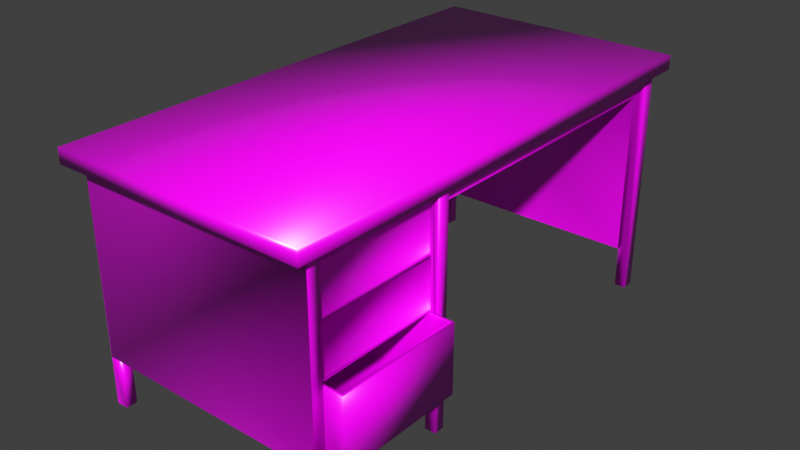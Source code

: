 # Source: Escritorio.blend  (saved by Blender 3.4.6; exported with 4.5.12 LTS)
import bpy
from mathutils import Matrix  # noqa: F401  (used for matrix-valued properties, if any)

bpy.ops.wm.read_factory_settings(use_empty=True)
scene = bpy.context.scene
scene.name = 'Scene'

# ---- collections
col_collection = bpy.data.collections.new('Collection'); scene.collection.children.link(col_collection)

# ---- images (referenced by path relative to the original .blend; pixels are not part of the script)
import os
ASSET_DIR = os.environ.get("B2B_ASSET_DIR", "")  # directory of the original .blend (textures are referenced by path, not embedded)
HERE = os.path.dirname(os.path.abspath(__file__))  # packed textures are extracted next to this script under _unpacked/

def load_image(name, relpath, width, height, colorspace="sRGB"):
    """Load a texture the original file referenced (path relative to the .blend, or extracted next to this script)."""
    p = next((c for c in (os.path.join(HERE, relpath), os.path.join(ASSET_DIR, relpath)) if relpath and os.path.exists(c)), "")
    if p:
        img = bpy.data.images.load(p, check_existing=True)
        img.name = name
    else:  # same state as the original file: an image datablock whose file is absent (Cycles renders it pink)
        img = bpy.data.images.new(name, width, height)
        img.source = "FILE"
        img.filepath = "//" + (relpath or name)
    img.colorspace_settings.name = colorspace
    return img
img_atlas_colores_png_001 = load_image('Atlas_Colores.png.001', 'Atlas_Colores.png', 1024, 1024, 'sRGB')

# ---- materials (node trees are filled in below, after node groups)
mat_paleta_colores_001 = bpy.data.materials.new('Paleta_Colores.001')
mat_paleta_colores_001.use_transparent_shadow = False
mat_paleta_colores_001.roughness = 0.5

# ---- material node trees
mat_paleta_colores_001.use_nodes = True; mat_paleta_colores_001.node_tree.nodes.clear()
_N = mat_paleta_colores_001.node_tree.nodes; _L = mat_paleta_colores_001.node_tree.links
n0 = _N.new('ShaderNodeBsdfPrincipled'); n0.name = 'Principled BSDF'; n0.location = (10, 300)
n0.distribution = 'GGX'
n0.subsurface_method = 'RANDOM_WALK_SKIN'
n0.inputs[3].default_value = 1.45
n0.inputs[27].default_value = (0.0, 0.0, 0.0, 1.0)
n0.inputs[28].default_value = 1.0
n1 = _N.new('ShaderNodeOutputMaterial'); n1.name = 'Material Output'; n1.location = (300, 300)
n2 = _N.new('ShaderNodeNormalMap'); n2.name = 'Normal Map'; n2.location = (-300, -300)
n2.label = 'Normal/Map'
n2.inputs[0].default_value = 0.0
n3 = _N.new('ShaderNodeTexImage'); n3.name = 'Image Texture'; n3.location = (-300, 600)
n3.image = img_atlas_colores_png_001
n4 = _N.new('ShaderNodeTexImage'); n4.name = 'Image Texture.001'; n4.location = (-300, 300)
_L.new(n0.outputs[0], n1.inputs[0])
_L.new(n2.outputs[0], n0.inputs[5])
_L.new(n3.outputs[0], n0.inputs[0])
_L.new(n4.outputs[0], n0.inputs[2])
n1.is_active_output = True

# ---- world
world_world = bpy.data.worlds.new('World'); scene.world = world_world
world_world.use_nodes = True; world_world.node_tree.nodes.clear()
_N = world_world.node_tree.nodes; _L = world_world.node_tree.links
n0 = _N.new('ShaderNodeOutputWorld'); n0.name = 'World Output'; n0.location = (300, 300)
n1 = _N.new('ShaderNodeBackground'); n1.name = 'Background'; n1.location = (10, 300)
n1.inputs[0].default_value = (0.05088, 0.05088, 0.05088, 1.0)
_L.new(n1.outputs[0], n0.inputs[0])
n0.is_active_output = True
world_world.color = (0.05088, 0.05088, 0.05088)
world_world.use_sun_shadow = False
world_world.sun_shadow_jitter_overblur = 0.0

# ---- meshes
me_escritorio_001 = bpy.data.meshes.new('escritorio.001')
me_escritorio_001.from_pydata([(9.92, 2.851, 4.559), (9.92, 2.851, 4.306), (9.92, 11.66, 4.306), (9.92, 11.66, 4.559), (5.407, 2.851, 4.559), (5.407, 11.66, 4.559), (5.407, 2.851, 4.306), (5.407, 11.66, 4.306), (9.669, 10.97, 1.114), (5.658, 10.96, 1.114), (9.669, 11.38, 1.114), (9.669, 11.16, 1.114), (5.658, 11.26, 4.306), (5.658, 3.245, 4.306), (5.582, 3.123, 4.306), (5.658, 11.38, 4.306), (9.669, 11.38, 4.306), (9.771, 3.123, 4.306), (9.669, 3.245, 4.306), (9.669, 11.26, 4.306), (5.579, 3.321, 4.306), (5.579, 11.16, 4.306), (5.579, 11.16, 4.154), (5.579, 3.321, 4.154), (5.658, 3.32, 4.154), (9.776, 3.323, 4.125), (9.776, 3.32, 4.306), (9.669, 3.322, 4.125), (9.776, 11.38, 4.306), (9.776, 11.16, 4.154), (9.776, 11.16, 0.2713), (9.776, 11.38, 0.2713), (5.579, 11.16, 4.154), (5.579, 11.38, 4.306), (5.658, 11.16, 4.154), (5.658, 5.821, 1.114), (5.658, 5.821, 4.154), (5.582, 3.123, 1.114), (9.771, 3.123, 1.114), (10.09, 3.343, 1.135), (10.09, 5.61, 1.135), (10.09, 5.61, 2.339), (10.09, 3.343, 2.339), (9.776, 3.322, 4.154), (9.776, 3.322, 4.306), (9.776, 3.123, 4.306), (9.776, 3.123, 0.2714), (9.776, 3.322, 0.2714), (5.579, 3.123, 4.306), (5.579, 3.322, 4.306), (5.579, 3.32, 4.154), (5.579, 3.32, 0.2713), (5.579, 3.123, 0.2713), (5.658, 3.32, 1.114), (5.658, 5.634, 4.154), (5.658, 11.16, 1.114), (5.658, 11.38, 1.114), (5.783, 11.38, 1.114), (5.783, 11.16, 1.114), (5.783, 11.16, 0.2716), (5.783, 11.38, 0.2716), (5.579, 11.38, 0.2716), (5.579, 11.16, 0.2716), (5.783, 3.32, 1.114), (5.783, 3.123, 1.114), (5.783, 3.123, 0.2713), (5.783, 3.32, 0.2713), (9.669, 11.16, 4.125), (9.582, 11.16, 1.114), (9.582, 11.16, 0.2713), (9.582, 11.38, 0.2713), (9.582, 3.123, 1.114), (9.582, 3.123, 0.2714), (9.582, 3.245, 1.114), (9.582, 3.322, 0.2714), (9.776, 11.16, 4.306), (9.776, 11.16, 4.125), (9.582, 3.322, 1.114), (9.582, 11.38, 1.114), (9.669, 3.322, 1.114), (9.669, 3.322, 2.36), (5.807, 5.823, 1.11), (5.807, 10.97, 1.11), (5.807, 10.97, 3.89), (5.807, 5.823, 3.89), (9.749, 3.837, 3.702), (9.623, 3.343, 3.222), (9.623, 3.343, 2.381), (9.623, 5.61, 2.381), (9.623, 5.61, 3.222), (9.669, 3.343, 4.103), (9.669, 3.343, 3.265), (9.669, 5.61, 4.103), (9.669, 5.61, 3.265), (9.669, 3.343, 3.222), (9.669, 3.343, 2.381), (9.669, 5.61, 3.222), (9.669, 5.61, 2.381), (9.669, 5.61, 1.135), (9.669, 3.343, 1.135), (9.669, 5.61, 2.339), (9.669, 3.343, 2.339), (9.637, 3.343, 4.103), (9.637, 3.343, 3.265), (9.637, 5.61, 4.103), (9.637, 5.61, 3.265), (10.03, 3.407, 1.194), (10.03, 5.546, 1.194), (9.669, 10.97, 1.11), (9.669, 10.97, 3.933), (9.669, 5.823, 3.933), (9.669, 5.631, 4.125), (9.669, 5.839, 4.125), (9.773, 5.839, 4.125), (9.773, 5.631, 4.125), (9.773, 5.823, 1.114), (9.773, 5.839, 1.11), (5.85, 5.823, 3.933), (5.85, 10.97, 3.933), (9.669, 5.839, 3.243), (9.669, 5.823, 3.243), (9.669, 5.823, 1.11), (5.81, 5.823, 3.906), (5.82, 5.823, 3.92), (5.834, 5.823, 3.929), (9.669, 5.631, 3.243), (9.669, 5.631, 1.114), (9.669, 5.839, 1.11), (9.669, 5.823, 1.114), (5.658, 5.636, 1.114), (5.784, 5.636, 1.114), (9.582, 5.63, 1.114), (9.674, 3.407, 2.339), (9.674, 3.543, 2.339), (10.03, 5.546, 2.339), (9.674, 5.546, 2.339), (10.03, 3.407, 2.339), (6.442, 3.543, 2.339), (6.442, 3.407, 2.339), (6.442, 3.407, 1.194), (6.442, 5.546, 1.194), (6.442, 5.546, 2.339), (6.442, 5.405, 2.339), (5.81, 10.97, 3.906), (5.82, 10.97, 3.92), (5.834, 10.97, 3.929), (9.773, 5.823, 0.2714), (9.773, 5.631, 0.2714), (9.582, 5.63, 0.2714), (9.582, 5.822, 0.2714), (5.784, 5.821, 1.114), (9.582, 5.822, 1.114), (5.578, 5.821, 4.154), (5.578, 5.634, 4.154), (5.784, 5.821, 0.2736), (5.784, 5.636, 0.2736), (5.578, 5.636, 0.2736), (5.578, 5.821, 0.2736), (9.674, 5.405, 2.339), (9.669, 5.46, 3.222), (9.669, 5.46, 3.265), (9.75, 5.112, 3.665), (9.656, 11.16, 3.938), (9.656, 5.632, 3.938), (5.85, 5.823, 1.11), (5.81, 5.823, 1.084), (5.82, 5.823, 1.098), (5.834, 5.823, 1.107), (9.669, 10.97, 1.115), (5.85, 10.97, 1.115), (5.81, 10.97, 1.088), (5.82, 10.97, 1.102), (5.834, 10.97, 1.111), (9.771, 3.192, 4.306), (9.771, 3.192, 1.114), (5.582, 3.149, 4.306), (5.582, 3.149, 1.114), (5.579, 3.123, 1.114), (5.579, 3.123, 0.2713), (9.776, 3.123, 1.114), (9.776, 3.123, 0.2714), (5.658, 10.96, 4.16), (5.658, 5.821, 4.16), (5.658, 11.16, 4.16)], [], [(0, 1, 2, 3), (4, 0, 3, 5), (6, 4, 5, 7), (8, 9, 55, 56, 10, 11), (2, 7, 5, 3), (6, 1, 0, 4), (20, 21, 22, 23, 24, 13), (140, 139, 106, 107), (66, 51, 50, 24, 53, 63), (28, 75, 29, 30, 31), (111, 27, 80, 95, 94, 159, 160, 91, 90, 92, 93, 125), (39, 40, 41, 42), (43, 44, 45, 46, 47), (48, 49, 50, 51, 52), (34, 12, 21, 32), (12, 15, 33, 21), (14, 13, 49, 48), (13, 24, 50, 49), (13, 12, 21, 20), (12, 34, 22, 21), (34, 36, 54, 24, 23, 22), (57, 58, 59, 60), (63, 64, 65, 66), (53, 37, 64, 63), (66, 65, 52, 51), (56, 55, 58, 57), (95, 80, 101, 100, 98, 99, 79, 126, 125, 93, 160, 159, 96, 97), (61, 60, 59, 62), (16, 19, 75, 28), (19, 67, 29, 75), (29, 67, 11, 68, 69, 30), (31, 30, 69, 70), (100, 101, 132, 133, 158, 135, 134, 136, 42, 41), (18, 17, 45, 44), (27, 18, 44, 43), (75, 26, 18, 27, 25, 76), (74, 47, 46, 72), (67, 19, 75, 76), (72, 71, 73, 77, 74), (68, 78, 70, 69), (11, 10, 78, 68), (156, 155, 130, 129, 54, 153), (47, 74, 77, 79, 80, 27, 43), (84, 81, 82, 83), (73, 79, 77), (86, 87, 88, 89), (1, 17, 18, 19, 16, 15, 7, 2), (134, 135, 141, 140, 107), (16, 28, 31, 70, 78, 10, 56, 57, 60, 61, 33, 15), (99, 101, 80, 79), (120, 119, 127, 121), (90, 91, 103, 102), (1, 6, 7, 15, 12, 13, 14, 17), (93, 92, 104, 105), (95, 97, 88, 87), (94, 95, 87, 86), (97, 96, 89, 88), (99, 98, 40, 39), (40, 98, 100, 41), (32, 21, 33, 61, 62), (39, 42, 101, 99), (108, 8, 11, 67, 109), (67, 111, 163, 162), (91, 160, 93, 105, 103), (109, 110, 117, 118), (82, 81, 35, 9), (128, 121, 127), (54, 129, 53, 24), (101, 42, 136, 132), (19, 18, 26, 75), (53, 129, 130, 150, 151, 131, 126, 79, 38, 37), (136, 134, 107, 106), (137, 138, 139, 140, 141, 142), (55, 34, 32, 62, 59, 58), (147, 146, 115, 116, 113, 114), (83, 143, 122, 84), (143, 144, 123, 122), (144, 145, 124, 123), (145, 118, 117, 124), (112, 111, 114, 113), (27, 111, 67, 76, 25), (96, 159, 94, 86, 89), (146, 147, 148, 149), (128, 127, 116, 115), (113, 116, 127, 119, 112), (17, 14, 37, 38), (131, 151, 149, 148), (146, 149, 151, 128, 115), (125, 126, 131, 148, 147, 114, 111), (154, 157, 152, 36, 35, 150), (54, 36, 152, 153), (154, 155, 156, 157), (150, 130, 155, 154), (152, 157, 156, 153), (104, 102, 103, 105), (92, 90, 102, 104), (117, 110, 121, 164, 167, 166, 165, 122, 123, 124), (132, 136, 106, 139, 138), (144, 143, 170, 171, 172, 169, 168, 109, 118, 145), (17, 38, 174, 173), (37, 14, 175, 176), (65, 64, 177, 178), (71, 72, 180, 179), (55, 9, 181, 183), (9, 35, 182, 181)])
me_escritorio_001.polygons.foreach_set('use_smooth', [True] * 105)
_uv = me_escritorio_001.uv_layers.new(name='UVMap')
_uv.uv.foreach_set('vector', [0.3724, 0.3886, 0.3724, 0.3687, 0.6234, 0.3687, 0.6234, 0.3886, 0.3724, 0.3886, 0.3724, 0.3886, 0.6234, 0.3886, 0.6234, 0.3886, 0.3724, 0.3687, 0.3724, 0.3886, 0.6234, 0.3886, 0.6234, 0.3687, 0.2945, 0.8027, 0.2942, 0.8027, 0.3009, 0.8027, 0.3085, 0.8027, 0.3085, 0.8027, 0.3009, 0.8027, 0.6234, 0.3687, 0.6234, 0.3687, 0.6234, 0.3886, 0.6234, 0.3886, 0.3724, 0.3687, 0.3724, 0.3687, 0.3724, 0.3886, 0.3724, 0.3886, 0.03829, 0.8384, 0.3009, 0.8384, 0.3009, 0.8367, 0.03829, 0.8367, 0.03827, 0.8367, 0.03573, 0.8384, 0.1129, 0.8036, 0.04118, 0.8036, 0.04118, 0.8036, 0.1129, 0.8036, 0.03827, 0.7933, 0.03827, 0.7933, 0.03827, 0.8367, 0.03827, 0.8367, 0.03827, 0.8027, 0.03827, 0.8027, 0.3085, 0.8384, 0.3009, 0.8384, 0.3009, 0.8367, 0.3009, 0.7933, 0.3085, 0.7933, 0.1157, 0.8364, 0.03832, 0.8364, 0.03832, 0.8166, 0.03904, 0.8169, 0.03904, 0.8263, 0.11, 0.8263, 0.11, 0.8268, 0.03904, 0.8268, 0.03904, 0.8362, 0.115, 0.8362, 0.115, 0.8268, 0.1157, 0.8265, 0.03904, 0.8029, 0.115, 0.8029, 0.115, 0.8164, 0.03904, 0.8164, 0.03832, 0.8367, 0.03833, 0.8384, 0.03165, 0.8384, 0.03165, 0.7933, 0.03832, 0.7933, 0.03165, 0.8384, 0.03833, 0.8384, 0.03827, 0.8367, 0.03827, 0.7933, 0.03165, 0.7933, 0.3009, 0.8367, 0.3042, 0.8384, 0.3009, 0.8384, 0.3009, 0.8367, 0.6211, 0.75, 0.625, 0.75, 0.625, 0.75, 0.6211, 0.75, 0.375, 0.75, 0.3787, 0.75, 0.3787, 0.75, 0.375, 0.75, 0.03573, 0.8384, 0.03827, 0.8367, 0.03827, 0.8367, 0.03833, 0.8384, 0.04275, 0.8496, 0.2852, 0.8496, 0.2852, 0.8496, 0.04275, 0.8496, 0.3042, 0.8384, 0.3009, 0.8367, 0.3009, 0.8367, 0.3009, 0.8384, 0.3009, 0.8367, 0.1221, 0.8367, 0.1158, 0.8367, 0.03827, 0.8367, 0.03829, 0.8367, 0.3009, 0.8367, 0.3085, 0.8027, 0.3009, 0.8027, 0.3009, 0.7933, 0.3085, 0.7933, 0.03827, 0.8027, 0.03165, 0.8027, 0.03165, 0.7933, 0.03827, 0.7933, 0.03827, 0.8027, 0.03165, 0.8027, 0.03165, 0.8027, 0.03827, 0.8027, 0.03827, 0.7933, 0.03165, 0.7933, 0.03165, 0.7933, 0.03827, 0.7933, 0.3085, 0.8027, 0.3009, 0.8027, 0.3009, 0.8027, 0.3085, 0.8027, 0.03904, 0.8169, 0.03832, 0.8166, 0.03904, 0.8164, 0.115, 0.8164, 0.115, 0.8029, 0.03904, 0.8029, 0.03832, 0.8027, 0.1157, 0.8027, 0.1157, 0.8265, 0.115, 0.8268, 0.11, 0.8268, 0.11, 0.8263, 0.115, 0.8263, 0.115, 0.8169, 0.3085, 0.7933, 0.3085, 0.7933, 0.3009, 0.7933, 0.3009, 0.7933, 0.3085, 0.8384, 0.3042, 0.8384, 0.3009, 0.8384, 0.3085, 0.8384, 0.3042, 0.8384, 0.3009, 0.8364, 0.3009, 0.8367, 0.3009, 0.8384, 0.3009, 0.8367, 0.3009, 0.8364, 0.3009, 0.8027, 0.3009, 0.8027, 0.3009, 0.7933, 0.3009, 0.7933, 0.3085, 0.7933, 0.3009, 0.7933, 0.3009, 0.7933, 0.3085, 0.7933, 0.115, 0.8164, 0.03904, 0.8164, 0.04118, 0.8164, 0.04574, 0.8164, 0.1081, 0.8164, 0.1129, 0.8164, 0.1129, 0.8164, 0.04118, 0.8164, 0.03904, 0.8164, 0.115, 0.8164, 0.03573, 0.8384, 0.03165, 0.8384, 0.03165, 0.8384, 0.03833, 0.8384, 0.03832, 0.8364, 0.03573, 0.8384, 0.03833, 0.8384, 0.03832, 0.8367, 0.3009, 0.8384, 0.03827, 0.8384, 0.03573, 0.8384, 0.03832, 0.8364, 0.03836, 0.8364, 0.3009, 0.8364, 0.03832, 0.7933, 0.03832, 0.7933, 0.03165, 0.7933, 0.03165, 0.7933, 0.3009, 0.8364, 0.3042, 0.8384, 0.3009, 0.8384, 0.3009, 0.8364, 0.03165, 0.7933, 0.03165, 0.8027, 0.03573, 0.8027, 0.03832, 0.8027, 0.03832, 0.7933, 0.3009, 0.8027, 0.3085, 0.8027, 0.3085, 0.7933, 0.3009, 0.7933, 0.3009, 0.8027, 0.3085, 0.8027, 0.3085, 0.8027, 0.3009, 0.8027, 0.1159, 0.7933, 0.1159, 0.7933, 0.1159, 0.8027, 0.1159, 0.8027, 0.1158, 0.8367, 0.1158, 0.8367, 0.03832, 0.7933, 0.03832, 0.7933, 0.03832, 0.8027, 0.03832, 0.8027, 0.03832, 0.8166, 0.03832, 0.8364, 0.03832, 0.8367, 0.1221, 0.8338, 0.1221, 0.8026, 0.2945, 0.8026, 0.2945, 0.8338, 0.03573, 0.8027, 0.03832, 0.8027, 0.03832, 0.8027, 0.03904, 0.8263, 0.03904, 0.8169, 0.115, 0.8169, 0.115, 0.8263, 0.3584, 0.3775, 0.3671, 0.3775, 0.371, 0.3775, 0.6291, 0.3775, 0.6332, 0.3775, 0.6332, 0.3775, 0.6419, 0.3775, 0.6419, 0.3775, 0.1129, 0.8164, 0.1129, 0.8164, 0.1129, 0.8164, 0.1129, 0.8036, 0.1129, 0.8036, 0.3085, 0.8384, 0.3085, 0.8384, 0.3085, 0.7933, 0.3085, 0.7933, 0.3085, 0.8027, 0.3085, 0.8027, 0.3085, 0.8027, 0.3085, 0.8027, 0.3085, 0.7933, 0.3085, 0.7933, 0.3085, 0.8384, 0.3085, 0.8384, 0.03904, 0.8029, 0.03904, 0.8164, 0.03832, 0.8166, 0.03832, 0.8027, 0.1221, 0.8265, 0.1221, 0.8265, 0.1221, 0.8026, 0.1221, 0.8026, 0.03904, 0.8362, 0.03904, 0.8268, 0.03904, 0.8268, 0.03904, 0.8362, 0.3584, 0.3775, 0.3691, 0.3789, 0.6191, 0.3789, 0.6191, 0.3789, 0.6153, 0.3789, 0.3728, 0.3789, 0.3671, 0.3775, 0.3671, 0.3775, 0.115, 0.8268, 0.115, 0.8362, 0.115, 0.8362, 0.115, 0.8268, 0.03904, 0.8169, 0.115, 0.8169, 0.115, 0.8169, 0.03904, 0.8169, 0.03904, 0.8263, 0.03904, 0.8169, 0.03904, 0.8169, 0.03904, 0.8263, 0.115, 0.8169, 0.115, 0.8263, 0.115, 0.8263, 0.115, 0.8169, 0.03904, 0.8029, 0.115, 0.8029, 0.115, 0.8029, 0.03904, 0.8029, 0.115, 0.8029, 0.115, 0.8029, 0.115, 0.8164, 0.115, 0.8164, 0.3009, 0.8367, 0.3009, 0.8384, 0.3085, 0.8384, 0.3085, 0.7933, 0.3009, 0.7933, 0.03904, 0.8029, 0.03904, 0.8164, 0.03904, 0.8164, 0.03904, 0.8029, 0.2945, 0.8026, 0.2945, 0.8027, 0.3009, 0.8027, 0.3009, 0.8364, 0.2945, 0.8343, 0.3009, 0.8364, 0.1157, 0.8364, 0.1157, 0.8364, 0.3009, 0.8364, 0.03904, 0.8268, 0.11, 0.8268, 0.115, 0.8268, 0.115, 0.8268, 0.03904, 0.8268, 0.2945, 0.8343, 0.1221, 0.8343, 0.1221, 0.8343, 0.2945, 0.8343, 0.2945, 0.8026, 0.1221, 0.8026, 0.1221, 0.8027, 0.2942, 0.8027, 0.1221, 0.8027, 0.1221, 0.8026, 0.1221, 0.8026, 0.1158, 0.8367, 0.1159, 0.8027, 0.03827, 0.8027, 0.03827, 0.8367, 0.03904, 0.8164, 0.03904, 0.8164, 0.04118, 0.8164, 0.04118, 0.8164, 0.3042, 0.8384, 0.03573, 0.8384, 0.03827, 0.8384, 0.3009, 0.8384, 0.03827, 0.8027, 0.1159, 0.8027, 0.1159, 0.8027, 0.1221, 0.8027, 0.1221, 0.8027, 0.1157, 0.8027, 0.1157, 0.8027, 0.03832, 0.8027, 0.03165, 0.8027, 0.03165, 0.8027, 0.04118, 0.8164, 0.1129, 0.8164, 0.1129, 0.8036, 0.04118, 0.8036, 0.04574, 0.8164, 0.04118, 0.8164, 0.04118, 0.8036, 0.1129, 0.8036, 0.1129, 0.8164, 0.1081, 0.8164, 0.3009, 0.8027, 0.3009, 0.8367, 0.3009, 0.8367, 0.3009, 0.7933, 0.3009, 0.7933, 0.3009, 0.8027, 0.1157, 0.7933, 0.1221, 0.7933, 0.1221, 0.8027, 0.1221, 0.8026, 0.1221, 0.8364, 0.1157, 0.8364, 0.2945, 0.8338, 0.2945, 0.834, 0.1221, 0.834, 0.1221, 0.8338, 0.2945, 0.834, 0.2945, 0.8341, 0.1221, 0.8341, 0.1221, 0.834, 0.2945, 0.8341, 0.2945, 0.8342, 0.1221, 0.8342, 0.1221, 0.8341, 0.2945, 0.8342, 0.2945, 0.8343, 0.1221, 0.8343, 0.1221, 0.8342, 0.1221, 0.8364, 0.1157, 0.8364, 0.1157, 0.8364, 0.1221, 0.8364, 0.03832, 0.8364, 0.1157, 0.8364, 0.3009, 0.8364, 0.3009, 0.8364, 0.03836, 0.8364, 0.115, 0.8263, 0.11, 0.8263, 0.03904, 0.8263, 0.03904, 0.8263, 0.115, 0.8263, 0.1221, 0.7933, 0.1157, 0.7933, 0.1157, 0.7933, 0.1221, 0.7933, 0.1221, 0.8027, 0.1221, 0.8026, 0.1221, 0.8026, 0.1221, 0.8027, 0.1221, 0.8364, 0.1221, 0.8026, 0.1221, 0.8026, 0.1221, 0.8265, 0.1221, 0.8364, 0.5873, 0.8391, 0.3815, 0.8391, 0.3815, 0.7983, 0.5873, 0.7983, 0.1157, 0.8027, 0.1221, 0.8027, 0.1221, 0.7933, 0.1157, 0.7933, 0.1221, 0.7933, 0.1221, 0.7933, 0.1221, 0.8027, 0.1221, 0.8027, 0.1221, 0.8027, 0.1157, 0.8265, 0.1157, 0.8027, 0.1157, 0.8027, 0.1157, 0.7933, 0.1157, 0.7933, 0.1157, 0.8364, 0.1157, 0.8364, 0.1221, 0.7933, 0.1221, 0.7933, 0.1221, 0.8367, 0.1221, 0.8367, 0.1221, 0.8027, 0.1221, 0.8027, 0.1158, 0.8367, 0.1221, 0.8367, 0.1221, 0.8367, 0.1158, 0.8367, 0.1221, 0.7933, 0.1159, 0.7933, 0.1159, 0.7933, 0.1221, 0.7933, 0.1221, 0.8027, 0.1159, 0.8027, 0.1159, 0.7933, 0.1221, 0.7933, 0.1221, 0.8367, 0.1221, 0.7933, 0.1159, 0.7933, 0.1158, 0.8367, 0.115, 0.8362, 0.03904, 0.8362, 0.03904, 0.8268, 0.115, 0.8268, 0.115, 0.8362, 0.03904, 0.8362, 0.03904, 0.8362, 0.115, 0.8362, 0.1221, 0.8343, 0.1221, 0.8343, 0.1221, 0.8343, 0.1221, 0.8343, 0.1221, 0.8342, 0.1221, 0.8341, 0.1221, 0.834, 0.1221, 0.834, 0.1221, 0.8341, 0.1221, 0.8342, 0.04118, 0.8164, 0.04118, 0.8164, 0.04118, 0.8036, 0.04118, 0.8036, 0.04118, 0.8164, 0.2945, 0.8341, 0.2945, 0.834, 0.2945, 0.834, 0.2945, 0.8341, 0.2945, 0.8342, 0.2945, 0.8343, 0.2945, 0.8343, 0.2945, 0.8343, 0.2945, 0.8343, 0.2945, 0.8342, 0.5873, 0.8391, 0.5873, 0.7983, 0.5873, 0.7983, 0.5873, 0.8391, 0.3815, 0.7983, 0.3815, 0.8391, 0.3815, 0.8391, 0.3815, 0.7983, 0.03165, 0.7933, 0.03165, 0.8027, 0.03165, 0.8027, 0.03165, 0.7933, 0.03165, 0.8027, 0.03165, 0.7933, 0.03165, 0.7933, 0.03165, 0.8027, 0.3009, 0.8027, 0.2942, 0.8027, 0.2942, 0.8027, 0.3009, 0.8027, 0.2942, 0.8027, 0.1221, 0.8027, 0.1221, 0.8027, 0.2942, 0.8027])
me_escritorio_001.materials.append(mat_paleta_colores_001)
me_escritorio_001.update()
me_escritorio_001.normals_split_custom_set([tuple(v) for v in zip(*[iter([0.5774, -0.5774, 0.5774, 0.5774, -0.5774, -0.5773, 0.5774, 0.5774, -0.5773, 0.5774, 0.5774, 0.5774, -0.5774, -0.5774, 0.5774, 0.5774, -0.5774, 0.5774, 0.5774, 0.5774, 0.5774, -0.5774, 0.5774, 0.5774, -0.5774, -0.5774, -0.5774, -0.5774, -0.5774, 0.5774, -0.5774, 0.5774, 0.5774, -0.5773, 0.5773, -0.5774, 0.7423, -1.012e-06, -0.67, -0.7062, -1.961e-07, -0.708, -0.5774, -0.5774, -0.5774, -0.03579, 0.9874, -0.1539, 0.009041, -1.0, 7.913e-07, 0.5774, -0.5774, -0.5773, 0.5774, 0.5774, -0.5773, -0.5773, 0.5773, -0.5774, -0.5774, 0.5774, 0.5774, 0.5774, 0.5774, 0.5774, -0.5774, -0.5774, -0.5774, 0.5774, -0.5774, -0.5773, 0.5774, -0.5774, 0.5774, -0.5774, -0.5774, 0.5774, -0.7079, -0.00705, 0.7062, -0.7072, -0.003483, 0.707, -0.7092, 0.3799, -0.5939, -0.7062, -0.007033, -0.708, -0.6129, 0.7285, -0.306, -0.5376, 0.8182, 0.2037, 0.5774, -0.5774, 0.5774, 0.5774, 0.5774, 0.5774, -0.5774, 0.5774, 0.5774, -0.5774, -0.5774, 0.5774, 0.5773, 0.5774, -0.5774, -0.5774, 0.5773, -0.5774, -0.6368, 0.7662, 0.0867, -0.6129, 0.7285, -0.306, -0.6615, 0.6615, -0.3532, 0.5773, 0.5774, 0.5774, 0.5773, 0.5774, 0.5774, 0.7001, 0.001367, 0.7141, 0.6249, -0.7708, 0.1243, 0.5774, -0.5774, -0.5773, 0.5774, 0.5774, -0.5774, 0.806, -0.4046, -0.4321, 0.6307, 0.714, -0.304, 0.7071, 0.7071, -2.093e-06, 0.9045, 0.3015, 0.3015, 0.5774, 0.5774, -0.5773, 0.7071, 1.258e-05, -0.7071, 0.7071, 1.303e-05, 0.7071, 0.5773, 0.5774, 0.5774, 0.5774, 0.5774, -0.5773, 0.5774, -0.5773, -0.5773, 0.9045, -0.3015, 0.3015, 0.7077, -0.7065, 7.148e-05, 0.5773, -0.5774, -0.5774, 0.5773, 0.5774, -0.5774, 0.5774, 0.5774, 0.5773, 0.5773, -0.5773, 0.5774, 0.637, 0.7644, 0.09919, 0.4653, 0.6609, 0.5888, 0.7071, 3.615e-06, 0.7071, 0.7071, 3.509e-06, -0.7071, 0.5773, 0.5774, -0.5773, -0.7071, -1.84e-06, 0.7071, -0.446, 0.6919, 0.5678, -0.6368, 0.7662, 0.0867, -0.5774, 0.5773, -0.5774, -0.7071, -1.947e-06, -0.7071, 0.001928, -0.7064, -0.7078, 0.7276, 0.5755, 0.3733, -0.7072, -0.003503, 0.707, -0.6292, -0.769, 0.1127, 0.4489, 0.8135, -0.3697, 6.165e-07, 0.7071, -0.7071, -0.5774, 0.5773, 0.5774, -0.7072, -0.003503, 0.707, -0.6323, -0.6323, 0.4476, -0.5376, 0.8182, 0.2037, -0.446, 0.6919, 0.5678, -0.7071, -1.84e-06, 0.7071, -0.5376, 0.8182, 0.2037, -0.6129, 0.7285, -0.306, -0.6368, 0.7662, 0.0867, -0.446, 0.6919, 0.5678, -0.5376, 0.8182, 0.2037, 0.4489, 0.8135, -0.3697, -0.7072, -0.003483, 0.707, -0.7079, -0.00705, 0.7062, 0.7276, 0.5755, 0.3733, 0.001928, -0.7064, -0.7078, -0.7092, 0.3799, -0.5939, -0.7072, -0.003483, 0.707, 0.001928, -0.7064, -0.7078, -0.0003549, 0.7071, -0.7071, -0.5767, -0.5776, -0.5777, -0.6129, 0.7285, -0.306, -0.7062, -0.007033, -0.708, -0.7092, 0.3799, -0.5939, 0.5774, 0.5774, 0.5773, 0.5774, -0.5773, 0.5774, 0.5774, -0.5774, -0.5774, 0.5774, 0.5774, -0.5774, 0.5773, 0.5774, 0.5774, 0.5774, -0.5774, 0.5773, 0.5773, -0.5774, -0.5774, 0.5773, 0.5774, -0.5774, -0.6615, 0.6615, -0.3532, -0.7071, -0.7071, 1.016e-06, 0.5774, -0.5774, 0.5773, 0.5773, 0.5774, 0.5774, 0.5773, 0.5774, -0.5774, 0.5773, -0.5774, -0.5774, -0.7071, -1.947e-06, -0.7071, -0.5774, 0.5773, -0.5774, -0.03579, 0.9874, -0.1539, -0.5774, -0.5774, -0.5774, 0.5774, -0.5773, 0.5774, 0.5774, 0.5774, 0.5773, 0.9045, 0.3015, 0.3015, 0.7071, 0.7071, -2.093e-06, 0.9045, -0.3015, 0.3015, 0.5773, 0.5774, 0.5773, 0.5773, 0.5774, -0.5773, 0.9045, -0.3015, -0.3015, 0.532, 0.532, -0.6587, 0.5794, -0.5784, -0.5743, 0.7077, -0.7065, 7.148e-05, 0.9045, -0.3015, 0.3015, 0.7071, 1.303e-05, 0.7071, 0.7071, 1.258e-05, -0.7071, 0.5774, -0.5773, -0.5774, 0.5774, -0.5773, 0.5774, -0.5774, 0.5773, -0.5774, 0.5774, 0.5774, -0.5774, 0.5774, -0.5774, -0.5774, -0.5774, -0.5774, -0.5773, 0.0, 0.0, 0.0, -0.3051, -0.9129, 0.2712, 0.7001, 0.001367, 0.7141, 0.5773, 0.5774, 0.5774, -0.7535, 0.4857, 0.4431, 0.717, -0.4767, -0.5086, 0.6249, -0.7708, 0.1243, 0.7001, 0.001367, 0.7141, 0.6249, -0.7708, 0.1243, 0.717, -0.4767, -0.5086, 0.5774, -0.5774, -0.5773, -0.5773, -0.5774, 0.5774, -0.5773, -0.5774, -0.5773, 0.5774, -0.5774, -0.5773, 0.5774, 0.5774, -0.5774, 0.5774, -0.5774, -0.5773, -0.5773, -0.5774, -0.5773, -0.5774, 0.5773, -0.5774, 0.5773, 0.5774, 0.5773, 0.9045, -0.3015, 0.3015, 0.0, 0.5547, 0.832, 0.0, 2.323e-07, 1.0, 0.0, 2.323e-07, 1.0, 0.0, -0.8944, 0.4472, -0.5774, -0.5774, 0.5774, -0.3015, 0.3015, 0.9045, 0.5773, -0.5773, 0.5774, 0.5774, 0.5774, 0.5773, 0.5726, 0.797, 0.1919, 0.4433, -0.4433, -0.7791, 0.7071, 3.615e-06, 0.7071, 0.4653, 0.6609, 0.5888, 0.6307, 0.714, -0.304, 0.5726, 0.797, 0.1919, 0.4653, 0.6609, 0.5888, 0.637, 0.7644, 0.09919, 0.7, 0.00137, 0.7141, 0.7081, -0.009588, 0.7061, 0.5726, 0.797, 0.1919, 0.6307, 0.714, -0.304, 0.706, -0.00956, -0.7082, 0.68, 0.4205, -0.6006, -0.5773, 0.5774, -0.5774, 0.5773, 0.5774, -0.5773, 0.7071, 3.509e-06, -0.7071, -0.5774, -0.5774, -0.5774, 0.717, -0.4767, -0.5086, -0.7535, 0.4857, 0.4431, 0.7, 0.00137, 0.7141, 0.68, 0.4205, -0.6006, -0.5774, -0.5774, -0.5774, -0.7071, -0.7071, 2.585e-07, -0.9657, 8.019e-07, 0.2597, -0.5773, 0.5774, 0.5773, -0.5773, 0.5774, -0.5774, -0.5773, -0.5774, 0.5774, -0.5774, 0.5774, 0.5774, -0.5774, 0.5773, -0.5774, -0.5773, -0.5774, -0.5773, 0.5774, -0.5774, -0.5773, 0.009041, -1.0, 7.913e-07, -0.5774, 0.5774, 0.5774, -0.5773, -0.5774, 0.5774, -0.5769, -0.5777, -0.5774, 0.5778, -0.5768, -0.5774, 0.5777, -0.5767, -0.5776, -0.5763, -0.5774, -0.5783, -0.5767, -0.5776, -0.5777, -0.5767, -0.5778, 0.5776, 0.5773, 0.5774, -0.5773, -0.5773, 0.5774, -0.5774, -0.5773, 0.5774, 0.5773, 0.532, 0.532, -0.6587, 0.7071, 0.7071, -2.093e-06, 0.6307, 0.714, -0.304, 0.637, 0.7644, 0.09919, 0.9952, -4.347e-08, -0.09802, 0.6949, -3.283e-08, -0.7191, 0.7103, -3.213e-08, -0.7039, 0.9952, -4.347e-08, -0.09802, -0.9657, 8.019e-07, 0.2597, 0.532, 0.532, -0.6587, -0.5773, 0.5774, 0.5773, 0.5774, 0.5774, -0.5774, 0.5774, 0.5774, 0.5774, 0.5774, -0.5774, 0.5774, 0.5774, -0.5774, -0.5774, 0.5774, -0.5774, -0.5773, 0.4433, -0.4433, -0.7791, 0.5726, 0.797, 0.1919, -0.3051, -0.9129, 0.2712, 0.0, 0.0, 0.0, 6.165e-07, 0.7071, -0.7071, -0.5773, 0.5773, -0.5774, 0.5774, 0.5774, -0.5773, -0.5774, -0.5774, 0.5774, 0.0, -0.8944, 0.4472, 0.7071, -0.7071, 6.574e-07, 0.5774, -0.5774, 0.5774, -0.5774, -0.5774, 0.5774, 0.0, 0.0, 0.0, 0.5773, 0.5774, 0.5774, 0.5774, 0.5774, -0.5774, -0.5774, 0.5773, -0.5774, -0.5774, 0.5774, 0.5774, 0.009041, -1.0, 7.913e-07, -0.03579, 0.9874, -0.1539, 0.5774, 0.5774, 0.5773, 0.5774, 0.5774, -0.5774, -0.5774, 0.5773, -0.5774, -0.5774, 0.5773, 0.5774, 6.165e-07, 0.7071, -0.7071, 0.9045, -0.3015, -0.3015, 0.9045, -0.3015, 0.3015, 0.7071, 0.7071, -2.093e-06, 0.532, 0.532, -0.6587, -1.0, -0.0001116, 5.32e-11, -0.4472, 0.8944, -3.4e-07, -0.5667, 0.5152, -0.643, 0.02668, 0.9996, 0.0004479, 0.5774, 0.5774, -0.5773, 0.5773, 0.5774, 0.5774, 0.5773, 0.5774, 0.5774, 0.5774, 0.5774, -0.5773, 0.5774, -0.5774, -0.5773, -0.5774, -0.5774, -0.5774, -0.5773, 0.5773, -0.5774, 6.165e-07, 0.7071, -0.7071, 0.4489, 0.8135, -0.3697, -0.5376, 0.8182, 0.2037, -0.6323, -0.6323, 0.4476, 0.4433, -0.4433, -0.7791, 0.9045, -0.3015, 0.3015, 0.5774, -0.5773, -0.5773, 0.5774, -0.5774, -0.5773, 0.5773, -0.5774, 0.5774, 0.9045, 0.3015, 0.3015, 0.5774, -0.5773, 0.5774, 0.5774, -0.5774, 0.5774, 0.5774, 0.5774, 0.5774, 0.5774, 0.5774, -0.5773, 0.9045, 0.3015, 0.3015, 0.5774, 0.5774, 0.5774, 0.5774, 0.5774, -0.5774, 0.5774, -0.5773, 0.5774, 0.5774, -0.5773, -0.5774, 0.5774, -0.5774, -0.5774, 0.5774, -0.5774, 0.5774, 0.9045, -0.3015, -0.3015, 0.5773, 0.5774, -0.5773, 0.5773, 0.5774, -0.5774, 0.5773, -0.5774, -0.5774, 0.5773, 0.5774, -0.5774, 0.5773, 0.5774, -0.5773, 0.5773, 0.5774, 0.5773, 0.5774, 0.5774, 0.5773, -0.6292, -0.769, 0.1127, -0.7072, -0.003503, 0.707, -0.5774, 0.5773, 0.5774, -0.5774, 0.5773, -0.5774, -0.5774, -0.5774, -0.5773, 0.5773, -0.5774, -0.5774, 0.5773, -0.5773, 0.5774, 0.9045, -0.3015, 0.3015, 0.9045, -0.3015, -0.3015, 1.0, -8.523e-07, 0.0, 0.7423, -1.012e-06, -0.67, 0.5774, -0.5774, -0.5773, 0.717, -0.4767, -0.5086, 0.7276, -0.4851, -0.4851, 0.717, -0.4767, -0.5086, 0.806, -0.4046, -0.4321, 0.9975, -1.658e-07, -0.07008, 0.9975, -1.658e-07, -0.07008, 0.5773, 0.5774, 0.5774, 0.7071, 1.303e-05, 0.7071, 0.9045, -0.3015, 0.3015, 0.5773, -0.5774, 0.5774, 0.5773, 0.5774, 0.5774, 0.7276, -0.485, -0.4851, 1.818e-07, 0.7071, -0.7071, 0.07134, 0.6857, -0.7244, 0.07134, -0.6857, -0.7244, 0.7103, -3.213e-08, -0.7039, 0.6949, -3.283e-08, -0.7191, -0.5886, 0.5746, -0.5687, -0.7062, -1.961e-07, -0.708, 0.3754, 0.812, -0.4468, 0.02668, 0.9996, 0.0004479, -0.5667, 0.5152, -0.643, -0.5767, -0.5776, -0.5777, -0.5763, -0.5774, -0.5783, -0.6615, 0.6615, -0.3532, -0.6129, 0.7285, -0.306, 0.9045, -0.3015, 0.3015, 0.5773, -0.5773, 0.5774, -0.3015, 0.3015, 0.9045, 0.0, 0.5547, 0.832, -0.3051, -0.9129, 0.2712, 0.5726, 0.797, 0.1919, 0.7081, -0.009588, 0.7061, 0.7, 0.00137, 0.7141, -0.6615, 0.6615, -0.3532, -0.5763, -0.5774, -0.5783, 0.5777, -0.5767, -0.5776, 0.5771, 0.5774, -0.5775, -0.5795, 0.5762, -0.5763, -0.5781, -0.5791, -0.5749, 0.5794, -0.5784, -0.5743, 0.532, 0.532, -0.6587, 0.6337, -0.6337, -0.4438, -0.7071, -0.7071, 1.016e-06, -0.3015, 0.3015, 0.9045, -0.5774, -0.5774, 0.5774, -0.5774, -0.5774, 0.5774, -0.5774, 0.5774, 0.5774, 1.0, 0.0, 0.0, 0.7071, 0.7071, -1.643e-07, 0.5774, 0.5774, 0.5774, 0.5774, -0.5774, 0.5774, 0.7071, -0.7071, 6.574e-07, 1.0, 0.0, 0.0, -0.5774, -0.5774, -0.5774, 0.001928, -0.7064, -0.7078, -0.6292, -0.769, 0.1127, -0.5774, -0.5774, -0.5773, 0.5774, -0.5774, -0.5774, 0.5774, -0.5773, 0.5774, 0.5774, -0.5764, -0.5782, 0.5758, 0.5791, -0.5772, 0.564, 0.5162, -0.6446, 0.5667, 0.5153, -0.6429, 0.5773, 0.5769, 0.5779, 0.5781, -0.5774, 0.5766, 0.9952, -4.347e-08, -0.09802, 0.7115, -0.638, -0.2947, 0.7115, 0.6379, -0.2947, 0.9952, -4.347e-08, -0.09802, 0.7115, -0.638, -0.2947, 0.5276, -0.6657, -0.5277, 0.5276, 0.6657, -0.5277, 0.7115, 0.6379, -0.2947, 0.5276, -0.6657, -0.5277, 0.2855, -0.6657, -0.6894, 0.2855, 0.6657, -0.6894, 0.5276, 0.6657, -0.5277, 0.2855, -0.6657, -0.6894, 0.07134, -0.6857, -0.7244, 0.07134, 0.6857, -0.7244, 0.2855, 0.6657, -0.6894, 9.489e-07, 0.7065, 0.7077, 0.806, -0.4046, -0.4321, 0.5781, -0.5774, 0.5766, 0.5773, 0.5769, 0.5779, 0.6307, 0.714, -0.304, 0.806, -0.4046, -0.4321, 0.717, -0.4767, -0.5086, 0.68, 0.4205, -0.6006, 0.706, -0.00956, -0.7082, 0.5774, -0.5773, -0.5774, 0.7071, 1.258e-05, -0.7071, 0.5774, 0.5774, -0.5773, 0.5774, 0.5774, -0.5774, 0.5774, -0.5774, -0.5774, 0.5758, 0.5791, -0.5772, 0.5774, -0.5764, -0.5782, -0.5773, -0.5783, -0.5764, -0.5788, 0.5755, -0.5778, 0.3754, 0.812, -0.4468, -0.5667, 0.5152, -0.643, 0.5667, 0.5153, -0.6429, 0.564, 0.5162, -0.6446, 0.5773, 0.5769, 0.5779, 0.5667, 0.5153, -0.6429, -0.5667, 0.5152, -0.643, -0.4472, 0.8944, -3.4e-07, 9.489e-07, 0.7065, 0.7077, 0.4433, -0.4433, -0.7791, -0.6323, -0.6323, 0.4476, -0.7071, -0.7071, 1.016e-06, 0.6337, -0.6337, -0.4438, -0.5781, -0.5791, -0.5749, -0.5795, 0.5762, -0.5763, -0.5788, 0.5755, -0.5778, -0.5773, -0.5783, -0.5764, 0.5758, 0.5791, -0.5772, -0.5788, 0.5755, -0.5778, -0.5795, 0.5762, -0.5763, 0.3754, 0.812, -0.4468, 0.564, 0.5162, -0.6446, 0.7077, -0.7065, 7.148e-05, 0.5794, -0.5784, -0.5743, -0.5781, -0.5791, -0.5749, -0.5773, -0.5783, -0.5764, 0.5774, -0.5764, -0.5782, 0.5781, -0.5774, 0.5766, 0.806, -0.4046, -0.4321, 0.5774, 0.5777, -0.5769, -0.5773, 0.5769, -0.5778, -0.5775, 0.5773, 0.5773, -0.0003549, 0.7071, -0.7071, -0.5886, 0.5745, -0.5688, 0.5771, 0.5774, -0.5775, -0.5767, -0.5776, -0.5777, -0.0003549, 0.7071, -0.7071, -0.5775, 0.5773, 0.5773, -0.5767, -0.5778, 0.5776, 0.5774, 0.5777, -0.5769, 0.5778, -0.5768, -0.5774, -0.5769, -0.5777, -0.5774, -0.5773, 0.5769, -0.5778, 0.5771, 0.5774, -0.5775, 0.5777, -0.5767, -0.5776, 0.5778, -0.5768, -0.5774, 0.5774, 0.5777, -0.5769, -0.5775, 0.5773, 0.5773, -0.5773, 0.5769, -0.5778, -0.5769, -0.5777, -0.5774, -0.5767, -0.5778, 0.5776, 0.5774, -0.5774, -0.5773, 0.5774, 0.5774, -0.5773, 0.5773, 0.5774, 0.5774, 0.5773, -0.5774, 0.5774, 0.5774, -0.5773, -0.5773, 0.5774, 0.5774, -0.5773, 0.5774, 0.5774, -0.5773, 0.5774, -0.5774, -0.5773, 0.07134, 0.6857, -0.7244, 1.818e-07, 0.7071, -0.7071, 0.02847, 0.9996, 0.0006067, 6.293e-08, 1.0, -2.278e-07, 6.293e-08, 1.0, -2.278e-07, 6.293e-08, 1.0, -2.278e-07, 6.293e-08, 1.0, -2.278e-07, 0.7115, 0.6379, -0.2947, 0.5276, 0.6657, -0.5277, 0.2855, 0.6657, -0.6894, 0.0, 0.5547, 0.832, -0.3015, 0.3015, 0.9045, -0.5774, 0.5774, 0.5774, 0.5774, 0.5774, 0.5774, 0.7071, 0.7071, -1.643e-07, 0.5276, -0.6657, -0.5277, 0.7115, -0.638, -0.2947, -2.323e-09, -1.0, 3.754e-07, -2.323e-09, -1.0, 3.754e-07, -2.323e-09, -1.0, 3.754e-07, -2.323e-09, -1.0, 3.754e-07, -2.323e-09, -1.0, 3.754e-07, 0.7276, -0.485, -0.4851, 0.07134, -0.6857, -0.7244, 0.2855, -0.6657, -0.6894, 0.4433, -0.4433, -0.7791, 0.6337, -0.6337, -0.4438, 1.0, 0.0, 0.0, 1.0, 0.0, 0.0, -0.7071, -0.7071, 1.016e-06, -0.6323, -0.6323, 0.4476, -1.0, 0.0, 0.0, -1.0, 0.0, 0.0, 0.5773, -0.5774, -0.5774, 0.5774, -0.5774, 0.5773, 0.0, -1.0, -3.467e-07, 0.0, -1.0, -3.467e-07, -0.7071, -0.7071, 2.585e-07, -0.5774, -0.5774, -0.5774, 0.0, -1.0, 3.656e-07, 0.0, -1.0, 3.656e-07, -0.5774, -0.5774, -0.5774, -0.7062, -1.961e-07, -0.708, -1.0, 2.525e-08, 0.0, -1.0, 0.0, 0.0, -0.7062, -1.961e-07, -0.708, -0.5886, 0.5746, -0.5687, -1.0, 5.05e-08, 0.0, -1.0, 2.525e-08, 0.0])] * 3)])

# ---- objects
ob_escritorio = bpy.data.objects.new('escritorio', me_escritorio_001)

# ---- transforms, parenting, visibility, modifiers, constraints
ob_escritorio.location = (0.0, 0.0, 0.0)
ob_escritorio.color = (0.8, 0.8, 0.8, 1.0)

# ---- collection membership
col_collection.objects.link(ob_escritorio)

# ---- scene / render settings (as saved in the file)
scene.frame_start = 1; scene.frame_end = 250; scene.frame_set(1)
scene.render.engine = 'BLENDER_EEVEE_NEXT'
scene.cycles.sampling_pattern = 'TABULATED_SOBOL'
scene.cycles.use_light_tree = False
scene.view_settings.view_transform = 'Standard'
bpy.context.view_layer.update()

# ---- added for rendering (the .blend has no active camera and no usable light): camera, sun
cam_auto = bpy.data.cameras.new('AutoCamera')
cam_auto.lens = 50.0
cam_auto.sensor_width = 36.0
cam_auto.clip_end = 1000.0
ob_auto_camera = bpy.data.objects.new('AutoCamera', cam_auto)
scene.collection.objects.link(ob_auto_camera)
ob_auto_camera.location = (17.7926, -4.7993, 10.4501)
ob_auto_camera.rotation_euler = (1.09748, -7.21219e-08, 0.694738)
scene.camera = ob_auto_camera
light_auto_sun = bpy.data.lights.new('AutoSun', 'SUN')
light_auto_sun.energy = 3.0
light_auto_sun.angle = 0.0523599
ob_auto_sun = bpy.data.objects.new('AutoSun', light_auto_sun)
scene.collection.objects.link(ob_auto_sun)
ob_auto_sun.rotation_euler = (0.872665, 0.174533, 0.523599)
bpy.context.view_layer.update()
